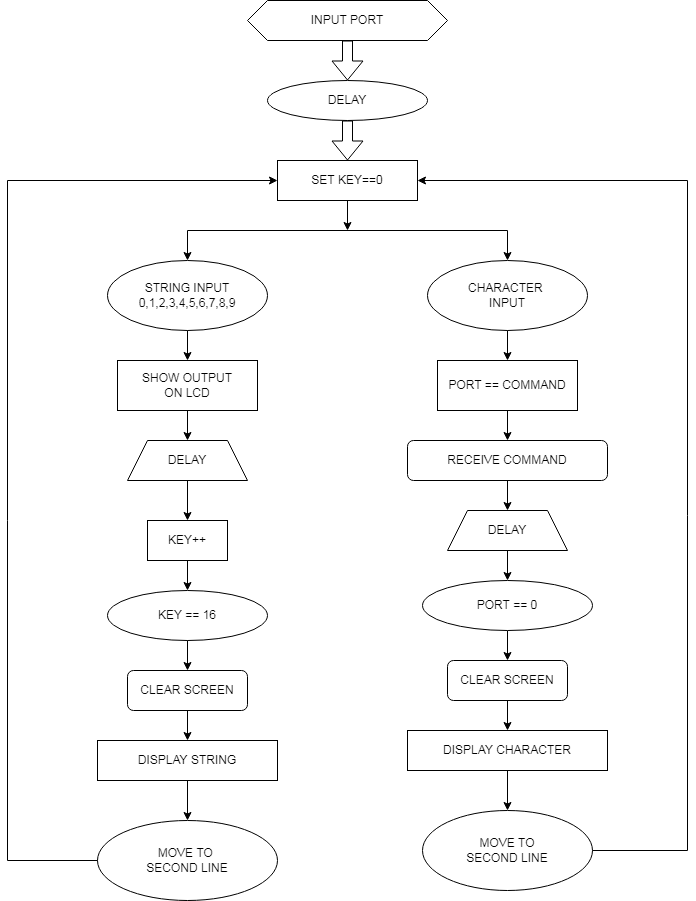

The diagram above was exported from draw.io. Its source (the exported page's mxGraphModel, read from the mxfile embedded in the PNG):
<mxGraphModel dx="868" dy="482" grid="1" gridSize="10" guides="1" tooltips="1" connect="1" arrows="1" fold="1" page="1" pageScale="1" pageWidth="1654" pageHeight="2336" math="0" shadow="0">
  <root>
    <mxCell id="0" />
    <mxCell id="1" parent="0" />
    <mxCell id="9G8VpJX66UPzKQpYKJ5C-1" value="INPUT PORT" style="shape=hexagon;perimeter=hexagonPerimeter2;whiteSpace=wrap;html=1;fixedSize=1;" vertex="1" parent="1">
      <mxGeometry x="280" y="40" width="200" height="40" as="geometry" />
    </mxCell>
    <mxCell id="9G8VpJX66UPzKQpYKJ5C-3" value="" style="shape=flexArrow;endArrow=classic;html=1;rounded=0;exitX=0.5;exitY=1;exitDx=0;exitDy=0;" edge="1" parent="1" source="9G8VpJX66UPzKQpYKJ5C-1">
      <mxGeometry width="50" height="50" relative="1" as="geometry">
        <mxPoint x="420" y="280" as="sourcePoint" />
        <mxPoint x="380" y="120" as="targetPoint" />
      </mxGeometry>
    </mxCell>
    <mxCell id="9G8VpJX66UPzKQpYKJ5C-4" value="DELAY" style="ellipse;whiteSpace=wrap;html=1;" vertex="1" parent="1">
      <mxGeometry x="300" y="120" width="160" height="40" as="geometry" />
    </mxCell>
    <mxCell id="9G8VpJX66UPzKQpYKJ5C-5" value="" style="shape=flexArrow;endArrow=classic;html=1;rounded=0;exitX=0.5;exitY=1;exitDx=0;exitDy=0;" edge="1" parent="1" source="9G8VpJX66UPzKQpYKJ5C-4">
      <mxGeometry width="50" height="50" relative="1" as="geometry">
        <mxPoint x="420" y="280" as="sourcePoint" />
        <mxPoint x="380" y="200" as="targetPoint" />
      </mxGeometry>
    </mxCell>
    <mxCell id="9G8VpJX66UPzKQpYKJ5C-6" value="SET KEY==0" style="rounded=0;whiteSpace=wrap;html=1;" vertex="1" parent="1">
      <mxGeometry x="310" y="200" width="140" height="40" as="geometry" />
    </mxCell>
    <mxCell id="9G8VpJX66UPzKQpYKJ5C-7" value="" style="endArrow=classic;html=1;rounded=0;exitX=0.5;exitY=1;exitDx=0;exitDy=0;" edge="1" parent="1" source="9G8VpJX66UPzKQpYKJ5C-6">
      <mxGeometry width="50" height="50" relative="1" as="geometry">
        <mxPoint x="420" y="280" as="sourcePoint" />
        <mxPoint x="380" y="270" as="targetPoint" />
      </mxGeometry>
    </mxCell>
    <mxCell id="9G8VpJX66UPzKQpYKJ5C-8" value="" style="endArrow=none;html=1;rounded=0;" edge="1" parent="1">
      <mxGeometry width="50" height="50" relative="1" as="geometry">
        <mxPoint x="220" y="270" as="sourcePoint" />
        <mxPoint x="540" y="270" as="targetPoint" />
      </mxGeometry>
    </mxCell>
    <mxCell id="9G8VpJX66UPzKQpYKJ5C-9" value="" style="endArrow=classic;html=1;rounded=0;" edge="1" parent="1">
      <mxGeometry width="50" height="50" relative="1" as="geometry">
        <mxPoint x="540" y="270" as="sourcePoint" />
        <mxPoint x="540" y="300" as="targetPoint" />
      </mxGeometry>
    </mxCell>
    <mxCell id="9G8VpJX66UPzKQpYKJ5C-10" value="" style="endArrow=classic;html=1;rounded=0;" edge="1" parent="1">
      <mxGeometry width="50" height="50" relative="1" as="geometry">
        <mxPoint x="220" y="270" as="sourcePoint" />
        <mxPoint x="220" y="300" as="targetPoint" />
      </mxGeometry>
    </mxCell>
    <mxCell id="9G8VpJX66UPzKQpYKJ5C-11" value="CHARACTER&amp;nbsp;&lt;br&gt;INPUT" style="ellipse;whiteSpace=wrap;html=1;" vertex="1" parent="1">
      <mxGeometry x="460" y="300" width="160" height="70" as="geometry" />
    </mxCell>
    <mxCell id="9G8VpJX66UPzKQpYKJ5C-12" value="STRING INPUT&lt;br&gt;0,1,2,3,4,5,6,7,8,9" style="ellipse;whiteSpace=wrap;html=1;" vertex="1" parent="1">
      <mxGeometry x="140" y="300" width="160" height="70" as="geometry" />
    </mxCell>
    <mxCell id="9G8VpJX66UPzKQpYKJ5C-13" value="" style="endArrow=classic;html=1;rounded=0;exitX=0.5;exitY=1;exitDx=0;exitDy=0;" edge="1" parent="1" source="9G8VpJX66UPzKQpYKJ5C-12">
      <mxGeometry width="50" height="50" relative="1" as="geometry">
        <mxPoint x="420" y="520" as="sourcePoint" />
        <mxPoint x="220" y="400" as="targetPoint" />
      </mxGeometry>
    </mxCell>
    <mxCell id="9G8VpJX66UPzKQpYKJ5C-14" value="SHOW OUTPUT&lt;br&gt;ON LCD" style="rounded=0;whiteSpace=wrap;html=1;" vertex="1" parent="1">
      <mxGeometry x="150" y="400" width="140" height="50" as="geometry" />
    </mxCell>
    <mxCell id="9G8VpJX66UPzKQpYKJ5C-15" value="" style="endArrow=classic;html=1;rounded=0;exitX=0.5;exitY=1;exitDx=0;exitDy=0;" edge="1" parent="1" source="9G8VpJX66UPzKQpYKJ5C-14">
      <mxGeometry width="50" height="50" relative="1" as="geometry">
        <mxPoint x="420" y="520" as="sourcePoint" />
        <mxPoint x="220" y="480" as="targetPoint" />
      </mxGeometry>
    </mxCell>
    <mxCell id="9G8VpJX66UPzKQpYKJ5C-16" value="DELAY" style="shape=trapezoid;perimeter=trapezoidPerimeter;whiteSpace=wrap;html=1;fixedSize=1;" vertex="1" parent="1">
      <mxGeometry x="160" y="480" width="120" height="40" as="geometry" />
    </mxCell>
    <mxCell id="9G8VpJX66UPzKQpYKJ5C-17" value="KEY++" style="rounded=0;whiteSpace=wrap;html=1;" vertex="1" parent="1">
      <mxGeometry x="180" y="560" width="80" height="40" as="geometry" />
    </mxCell>
    <mxCell id="9G8VpJX66UPzKQpYKJ5C-18" value="" style="endArrow=classic;html=1;rounded=0;exitX=0.5;exitY=1;exitDx=0;exitDy=0;" edge="1" parent="1" source="9G8VpJX66UPzKQpYKJ5C-16">
      <mxGeometry width="50" height="50" relative="1" as="geometry">
        <mxPoint x="420" y="520" as="sourcePoint" />
        <mxPoint x="220" y="560" as="targetPoint" />
      </mxGeometry>
    </mxCell>
    <mxCell id="9G8VpJX66UPzKQpYKJ5C-20" value="KEY == 16" style="ellipse;whiteSpace=wrap;html=1;" vertex="1" parent="1">
      <mxGeometry x="140" y="630" width="160" height="50" as="geometry" />
    </mxCell>
    <mxCell id="9G8VpJX66UPzKQpYKJ5C-21" value="" style="endArrow=classic;html=1;rounded=0;exitX=0.5;exitY=1;exitDx=0;exitDy=0;" edge="1" parent="1" source="9G8VpJX66UPzKQpYKJ5C-17">
      <mxGeometry width="50" height="50" relative="1" as="geometry">
        <mxPoint x="420" y="520" as="sourcePoint" />
        <mxPoint x="220" y="630" as="targetPoint" />
      </mxGeometry>
    </mxCell>
    <mxCell id="9G8VpJX66UPzKQpYKJ5C-22" value="" style="endArrow=classic;html=1;rounded=0;exitX=0.5;exitY=1;exitDx=0;exitDy=0;" edge="1" parent="1" source="9G8VpJX66UPzKQpYKJ5C-20" target="9G8VpJX66UPzKQpYKJ5C-23">
      <mxGeometry width="50" height="50" relative="1" as="geometry">
        <mxPoint x="420" y="670" as="sourcePoint" />
        <mxPoint x="220" y="710" as="targetPoint" />
      </mxGeometry>
    </mxCell>
    <mxCell id="9G8VpJX66UPzKQpYKJ5C-23" value="CLEAR SCREEN" style="rounded=1;whiteSpace=wrap;html=1;" vertex="1" parent="1">
      <mxGeometry x="160" y="710" width="120" height="40" as="geometry" />
    </mxCell>
    <mxCell id="9G8VpJX66UPzKQpYKJ5C-24" value="" style="endArrow=classic;html=1;rounded=0;exitX=0.5;exitY=1;exitDx=0;exitDy=0;" edge="1" parent="1" source="9G8VpJX66UPzKQpYKJ5C-23">
      <mxGeometry width="50" height="50" relative="1" as="geometry">
        <mxPoint x="420" y="670" as="sourcePoint" />
        <mxPoint x="220" y="780" as="targetPoint" />
      </mxGeometry>
    </mxCell>
    <mxCell id="9G8VpJX66UPzKQpYKJ5C-25" value="MOVE TO&amp;nbsp;&lt;br&gt;SECOND LINE" style="ellipse;whiteSpace=wrap;html=1;" vertex="1" parent="1">
      <mxGeometry x="130" y="860" width="180" height="80" as="geometry" />
    </mxCell>
    <mxCell id="9G8VpJX66UPzKQpYKJ5C-26" value="DISPLAY STRING" style="rounded=0;whiteSpace=wrap;html=1;" vertex="1" parent="1">
      <mxGeometry x="130" y="780" width="180" height="40" as="geometry" />
    </mxCell>
    <mxCell id="9G8VpJX66UPzKQpYKJ5C-27" value="" style="endArrow=classic;html=1;rounded=0;exitX=0.5;exitY=1;exitDx=0;exitDy=0;" edge="1" parent="1" source="9G8VpJX66UPzKQpYKJ5C-26">
      <mxGeometry width="50" height="50" relative="1" as="geometry">
        <mxPoint x="420" y="870" as="sourcePoint" />
        <mxPoint x="220" y="860" as="targetPoint" />
      </mxGeometry>
    </mxCell>
    <mxCell id="9G8VpJX66UPzKQpYKJ5C-29" value="" style="endArrow=none;html=1;rounded=0;exitX=0;exitY=0.5;exitDx=0;exitDy=0;" edge="1" parent="1" source="9G8VpJX66UPzKQpYKJ5C-25">
      <mxGeometry width="50" height="50" relative="1" as="geometry">
        <mxPoint x="420" y="870" as="sourcePoint" />
        <mxPoint x="40" y="900" as="targetPoint" />
      </mxGeometry>
    </mxCell>
    <mxCell id="9G8VpJX66UPzKQpYKJ5C-30" value="" style="endArrow=none;html=1;rounded=0;" edge="1" parent="1">
      <mxGeometry width="50" height="50" relative="1" as="geometry">
        <mxPoint x="40" y="900" as="sourcePoint" />
        <mxPoint x="40" y="220" as="targetPoint" />
      </mxGeometry>
    </mxCell>
    <mxCell id="9G8VpJX66UPzKQpYKJ5C-31" value="" style="endArrow=classic;html=1;rounded=0;entryX=0;entryY=0.5;entryDx=0;entryDy=0;" edge="1" parent="1" target="9G8VpJX66UPzKQpYKJ5C-6">
      <mxGeometry width="50" height="50" relative="1" as="geometry">
        <mxPoint x="40" y="220" as="sourcePoint" />
        <mxPoint x="470" y="240" as="targetPoint" />
      </mxGeometry>
    </mxCell>
    <mxCell id="9G8VpJX66UPzKQpYKJ5C-32" value="RECEIVE COMMAND" style="rounded=1;whiteSpace=wrap;html=1;" vertex="1" parent="1">
      <mxGeometry x="440" y="480" width="200" height="40" as="geometry" />
    </mxCell>
    <mxCell id="9G8VpJX66UPzKQpYKJ5C-33" value="PORT == COMMAND" style="rounded=0;whiteSpace=wrap;html=1;" vertex="1" parent="1">
      <mxGeometry x="470" y="400" width="140" height="50" as="geometry" />
    </mxCell>
    <mxCell id="9G8VpJX66UPzKQpYKJ5C-34" value="" style="endArrow=classic;html=1;rounded=0;exitX=0.5;exitY=1;exitDx=0;exitDy=0;" edge="1" parent="1" source="9G8VpJX66UPzKQpYKJ5C-33">
      <mxGeometry width="50" height="50" relative="1" as="geometry">
        <mxPoint x="420" y="500" as="sourcePoint" />
        <mxPoint x="540" y="480" as="targetPoint" />
      </mxGeometry>
    </mxCell>
    <mxCell id="9G8VpJX66UPzKQpYKJ5C-35" value="" style="endArrow=classic;html=1;rounded=0;exitX=0.5;exitY=1;exitDx=0;exitDy=0;" edge="1" parent="1" source="9G8VpJX66UPzKQpYKJ5C-11">
      <mxGeometry width="50" height="50" relative="1" as="geometry">
        <mxPoint x="420" y="500" as="sourcePoint" />
        <mxPoint x="540" y="400" as="targetPoint" />
      </mxGeometry>
    </mxCell>
    <mxCell id="9G8VpJX66UPzKQpYKJ5C-36" value="" style="endArrow=classic;html=1;rounded=0;exitX=0.5;exitY=1;exitDx=0;exitDy=0;" edge="1" parent="1" source="9G8VpJX66UPzKQpYKJ5C-32" target="9G8VpJX66UPzKQpYKJ5C-37">
      <mxGeometry width="50" height="50" relative="1" as="geometry">
        <mxPoint x="420" y="500" as="sourcePoint" />
        <mxPoint x="540" y="560" as="targetPoint" />
      </mxGeometry>
    </mxCell>
    <mxCell id="9G8VpJX66UPzKQpYKJ5C-37" value="DELAY" style="shape=trapezoid;perimeter=trapezoidPerimeter;whiteSpace=wrap;html=1;fixedSize=1;" vertex="1" parent="1">
      <mxGeometry x="480" y="550" width="120" height="40" as="geometry" />
    </mxCell>
    <mxCell id="9G8VpJX66UPzKQpYKJ5C-38" value="" style="endArrow=classic;html=1;rounded=0;exitX=0.5;exitY=1;exitDx=0;exitDy=0;" edge="1" parent="1" source="9G8VpJX66UPzKQpYKJ5C-41">
      <mxGeometry width="50" height="50" relative="1" as="geometry">
        <mxPoint x="420" y="730" as="sourcePoint" />
        <mxPoint x="540" y="700" as="targetPoint" />
      </mxGeometry>
    </mxCell>
    <mxCell id="9G8VpJX66UPzKQpYKJ5C-39" value="" style="endArrow=classic;html=1;rounded=0;exitX=0.5;exitY=1;exitDx=0;exitDy=0;" edge="1" parent="1" source="9G8VpJX66UPzKQpYKJ5C-37">
      <mxGeometry width="50" height="50" relative="1" as="geometry">
        <mxPoint x="420" y="730" as="sourcePoint" />
        <mxPoint x="540" y="620" as="targetPoint" />
      </mxGeometry>
    </mxCell>
    <mxCell id="9G8VpJX66UPzKQpYKJ5C-41" value="PORT == 0" style="ellipse;whiteSpace=wrap;html=1;" vertex="1" parent="1">
      <mxGeometry x="455" y="620" width="170" height="50" as="geometry" />
    </mxCell>
    <mxCell id="9G8VpJX66UPzKQpYKJ5C-42" value="CLEAR SCREEN" style="rounded=1;whiteSpace=wrap;html=1;" vertex="1" parent="1">
      <mxGeometry x="480" y="700" width="120" height="40" as="geometry" />
    </mxCell>
    <mxCell id="9G8VpJX66UPzKQpYKJ5C-43" value="" style="endArrow=classic;html=1;rounded=0;exitX=0.5;exitY=1;exitDx=0;exitDy=0;" edge="1" parent="1" source="9G8VpJX66UPzKQpYKJ5C-42">
      <mxGeometry width="50" height="50" relative="1" as="geometry">
        <mxPoint x="420" y="730" as="sourcePoint" />
        <mxPoint x="540" y="770" as="targetPoint" />
      </mxGeometry>
    </mxCell>
    <mxCell id="9G8VpJX66UPzKQpYKJ5C-44" value="DISPLAY CHARACTER" style="rounded=0;whiteSpace=wrap;html=1;" vertex="1" parent="1">
      <mxGeometry x="440" y="770" width="200" height="40" as="geometry" />
    </mxCell>
    <mxCell id="9G8VpJX66UPzKQpYKJ5C-45" value="" style="endArrow=classic;html=1;rounded=0;exitX=0.5;exitY=1;exitDx=0;exitDy=0;" edge="1" parent="1" source="9G8VpJX66UPzKQpYKJ5C-44" target="9G8VpJX66UPzKQpYKJ5C-46">
      <mxGeometry width="50" height="50" relative="1" as="geometry">
        <mxPoint x="420" y="730" as="sourcePoint" />
        <mxPoint x="540" y="850" as="targetPoint" />
      </mxGeometry>
    </mxCell>
    <mxCell id="9G8VpJX66UPzKQpYKJ5C-46" value="MOVE TO&lt;br&gt;SECOND LINE" style="ellipse;whiteSpace=wrap;html=1;" vertex="1" parent="1">
      <mxGeometry x="455" y="850" width="170" height="80" as="geometry" />
    </mxCell>
    <mxCell id="9G8VpJX66UPzKQpYKJ5C-47" value="" style="endArrow=none;html=1;rounded=0;exitX=1;exitY=0.5;exitDx=0;exitDy=0;" edge="1" parent="1" source="9G8VpJX66UPzKQpYKJ5C-46">
      <mxGeometry width="50" height="50" relative="1" as="geometry">
        <mxPoint x="420" y="730" as="sourcePoint" />
        <mxPoint x="720" y="890" as="targetPoint" />
      </mxGeometry>
    </mxCell>
    <mxCell id="9G8VpJX66UPzKQpYKJ5C-48" value="" style="endArrow=none;html=1;rounded=0;" edge="1" parent="1">
      <mxGeometry width="50" height="50" relative="1" as="geometry">
        <mxPoint x="720" y="890" as="sourcePoint" />
        <mxPoint x="720" y="220" as="targetPoint" />
      </mxGeometry>
    </mxCell>
    <mxCell id="9G8VpJX66UPzKQpYKJ5C-49" value="" style="endArrow=classic;html=1;rounded=0;entryX=1;entryY=0.5;entryDx=0;entryDy=0;" edge="1" parent="1" target="9G8VpJX66UPzKQpYKJ5C-6">
      <mxGeometry width="50" height="50" relative="1" as="geometry">
        <mxPoint x="720" y="220" as="sourcePoint" />
        <mxPoint x="470" y="360" as="targetPoint" />
      </mxGeometry>
    </mxCell>
  </root>
</mxGraphModel>